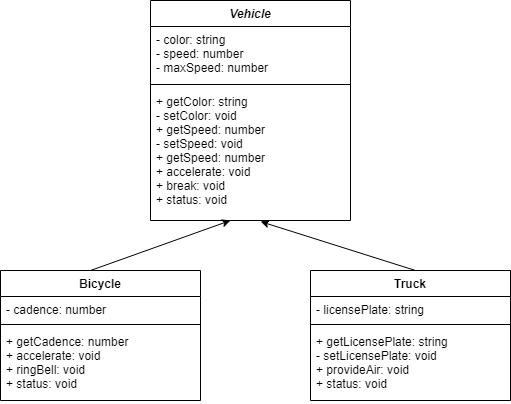

The diagram above was exported from draw.io. Its source (the exported page's mxGraphModel, read from the mxfile embedded in the PNG):
<mxGraphModel dx="1082" dy="749" grid="1" gridSize="10" guides="1" tooltips="1" connect="1" arrows="1" fold="1" page="1" pageScale="1" pageWidth="850" pageHeight="1100" math="0" shadow="0">
  <root>
    <mxCell id="0" />
    <mxCell id="1" parent="0" />
    <mxCell id="2" value="" style="endArrow=classic;html=1;entryX=0.55;entryY=1.008;entryDx=0;entryDy=0;entryPerimeter=0;" edge="1" parent="1" target="6">
      <mxGeometry width="50" height="50" relative="1" as="geometry">
        <mxPoint x="525" y="420" as="sourcePoint" />
        <mxPoint x="515" y="360" as="targetPoint" />
      </mxGeometry>
    </mxCell>
    <mxCell id="3" value="Vehicle" style="swimlane;fontStyle=3;align=center;verticalAlign=top;childLayout=stackLayout;horizontal=1;startSize=26;horizontalStack=0;resizeParent=1;resizeParentMax=0;resizeLast=0;collapsible=1;marginBottom=0;" vertex="1" parent="1">
      <mxGeometry x="260" y="150" width="200" height="220" as="geometry" />
    </mxCell>
    <mxCell id="4" value="- color: string&#10;- speed: number&#10;- maxSpeed: number" style="text;strokeColor=none;fillColor=none;align=left;verticalAlign=top;spacingLeft=4;spacingRight=4;overflow=hidden;rotatable=0;points=[[0,0.5],[1,0.5]];portConstraint=eastwest;" vertex="1" parent="3">
      <mxGeometry y="26" width="200" height="54" as="geometry" />
    </mxCell>
    <mxCell id="5" value="" style="line;strokeWidth=1;fillColor=none;align=left;verticalAlign=middle;spacingTop=-1;spacingLeft=3;spacingRight=3;rotatable=0;labelPosition=right;points=[];portConstraint=eastwest;" vertex="1" parent="3">
      <mxGeometry y="80" width="200" height="8" as="geometry" />
    </mxCell>
    <mxCell id="6" value="+ getColor: string &#10;- setColor: void&#10;+ getSpeed: number&#10;- setSpeed: void&#10;+ getSpeed: number &#10;+ accelerate: void&#10;+ break: void&#10;+ status: void" style="text;strokeColor=none;fillColor=none;align=left;verticalAlign=top;spacingLeft=4;spacingRight=4;overflow=hidden;rotatable=0;points=[[0,0.5],[1,0.5]];portConstraint=eastwest;" vertex="1" parent="3">
      <mxGeometry y="88" width="200" height="132" as="geometry" />
    </mxCell>
    <mxCell id="7" value="Bicycle" style="swimlane;fontStyle=1;align=center;verticalAlign=top;childLayout=stackLayout;horizontal=1;startSize=26;horizontalStack=0;resizeParent=1;resizeParentMax=0;resizeLast=0;collapsible=1;marginBottom=0;" vertex="1" parent="1">
      <mxGeometry x="110" y="420" width="200" height="130" as="geometry" />
    </mxCell>
    <mxCell id="8" value="- cadence: number" style="text;strokeColor=none;fillColor=none;align=left;verticalAlign=top;spacingLeft=4;spacingRight=4;overflow=hidden;rotatable=0;points=[[0,0.5],[1,0.5]];portConstraint=eastwest;" vertex="1" parent="7">
      <mxGeometry y="26" width="200" height="24" as="geometry" />
    </mxCell>
    <mxCell id="9" value="" style="line;strokeWidth=1;fillColor=none;align=left;verticalAlign=middle;spacingTop=-1;spacingLeft=3;spacingRight=3;rotatable=0;labelPosition=right;points=[];portConstraint=eastwest;" vertex="1" parent="7">
      <mxGeometry y="50" width="200" height="8" as="geometry" />
    </mxCell>
    <mxCell id="10" value="+ getCadence: number &#10;+ accelerate: void&#10;+ ringBell: void&#10;+ status: void" style="text;strokeColor=none;fillColor=none;align=left;verticalAlign=top;spacingLeft=4;spacingRight=4;overflow=hidden;rotatable=0;points=[[0,0.5],[1,0.5]];portConstraint=eastwest;" vertex="1" parent="7">
      <mxGeometry y="58" width="200" height="72" as="geometry" />
    </mxCell>
    <mxCell id="11" value="Truck" style="swimlane;fontStyle=1;align=center;verticalAlign=top;childLayout=stackLayout;horizontal=1;startSize=26;horizontalStack=0;resizeParent=1;resizeParentMax=0;resizeLast=0;collapsible=1;marginBottom=0;" vertex="1" parent="1">
      <mxGeometry x="420" y="420" width="200" height="130" as="geometry" />
    </mxCell>
    <mxCell id="12" value="- licensePlate: string" style="text;strokeColor=none;fillColor=none;align=left;verticalAlign=top;spacingLeft=4;spacingRight=4;overflow=hidden;rotatable=0;points=[[0,0.5],[1,0.5]];portConstraint=eastwest;" vertex="1" parent="11">
      <mxGeometry y="26" width="200" height="24" as="geometry" />
    </mxCell>
    <mxCell id="13" value="" style="line;strokeWidth=1;fillColor=none;align=left;verticalAlign=middle;spacingTop=-1;spacingLeft=3;spacingRight=3;rotatable=0;labelPosition=right;points=[];portConstraint=eastwest;" vertex="1" parent="11">
      <mxGeometry y="50" width="200" height="8" as="geometry" />
    </mxCell>
    <mxCell id="14" value="+ getLicensePlate: string&#10;- setLicensePlate: void&#10;+ provideAir: void &#10;+ status: void" style="text;strokeColor=none;fillColor=none;align=left;verticalAlign=top;spacingLeft=4;spacingRight=4;overflow=hidden;rotatable=0;points=[[0,0.5],[1,0.5]];portConstraint=eastwest;" vertex="1" parent="11">
      <mxGeometry y="58" width="200" height="72" as="geometry" />
    </mxCell>
    <mxCell id="15" value="" style="endArrow=classic;html=1;" edge="1" parent="1">
      <mxGeometry width="50" height="50" relative="1" as="geometry">
        <mxPoint x="200" y="420" as="sourcePoint" />
        <mxPoint x="340" y="370" as="targetPoint" />
      </mxGeometry>
    </mxCell>
  </root>
</mxGraphModel>